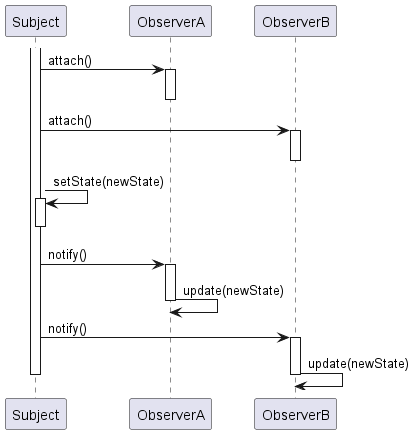

The diagram above was rendered by PlantUML. Its source (embedded in the PNG):
@startuml ObserverPatternSequence

participant "Subject" as subject
participant "ObserverA" as observerA
participant "ObserverB" as observerB

activate subject
subject -> observerA : attach()
activate observerA
deactivate observerA

subject -> observerB : attach()
activate observerB
deactivate observerB

subject -> subject : setState(newState)
activate subject
deactivate subject

subject -> observerA : notify()
activate observerA
observerA -> observerA : update(newState)
deactivate observerA

subject -> observerB : notify()
activate observerB
observerB -> observerB : update(newState)
deactivate observerB

deactivate subject

@enduml